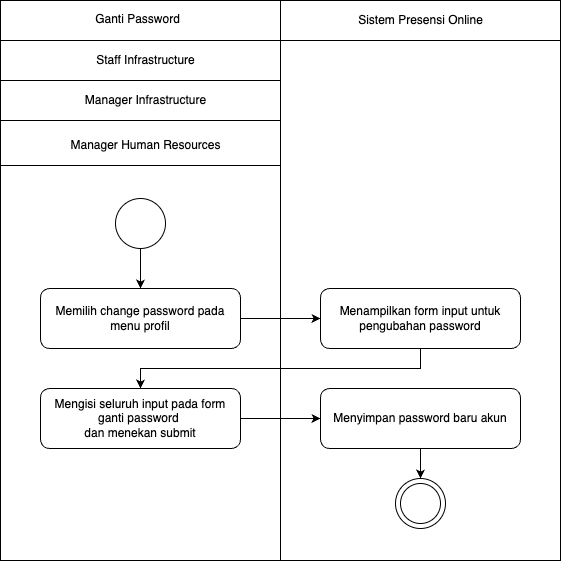

The diagram above was exported from draw.io. Its source (the exported page's mxGraphModel, read from the mxfile embedded in the PNG):
<mxGraphModel dx="1363" dy="809" grid="1" gridSize="10" guides="1" tooltips="1" connect="1" arrows="1" fold="1" page="1" pageScale="1" pageWidth="1169" pageHeight="826" background="none" math="0" shadow="0">
  <root>
    <mxCell id="0" />
    <mxCell id="1" parent="0" />
    <mxCell id="bPhmpd2ObxQ6zMpRkJ2B-48" value="" style="rounded=0;whiteSpace=wrap;html=1;movable=0;resizable=0;rotatable=0;deletable=0;editable=0;locked=1;connectable=0;" parent="1" vertex="1">
      <mxGeometry x="440" y="240" width="560" height="560" as="geometry" />
    </mxCell>
    <mxCell id="bPhmpd2ObxQ6zMpRkJ2B-90" style="edgeStyle=orthogonalEdgeStyle;rounded=0;orthogonalLoop=1;jettySize=auto;html=1;exitX=1;exitY=0.5;exitDx=0;exitDy=0;entryX=0;entryY=0.5;entryDx=0;entryDy=0;" parent="1" source="bPhmpd2ObxQ6zMpRkJ2B-42" target="bPhmpd2ObxQ6zMpRkJ2B-43" edge="1">
      <mxGeometry relative="1" as="geometry" />
    </mxCell>
    <mxCell id="bPhmpd2ObxQ6zMpRkJ2B-42" value="Memilih change password pada menu profil" style="rounded=1;whiteSpace=wrap;html=1;" parent="1" vertex="1">
      <mxGeometry x="480" y="528" width="200" height="60" as="geometry" />
    </mxCell>
    <mxCell id="bPhmpd2ObxQ6zMpRkJ2B-91" style="edgeStyle=orthogonalEdgeStyle;rounded=0;orthogonalLoop=1;jettySize=auto;html=1;exitX=0.5;exitY=1;exitDx=0;exitDy=0;entryX=0.5;entryY=0;entryDx=0;entryDy=0;" parent="1" source="bPhmpd2ObxQ6zMpRkJ2B-43" target="bPhmpd2ObxQ6zMpRkJ2B-45" edge="1">
      <mxGeometry relative="1" as="geometry" />
    </mxCell>
    <mxCell id="bPhmpd2ObxQ6zMpRkJ2B-43" value="Menampilkan form input untuk pengubahan password" style="rounded=1;whiteSpace=wrap;html=1;" parent="1" vertex="1">
      <mxGeometry x="760" y="528" width="200" height="60" as="geometry" />
    </mxCell>
    <mxCell id="bPhmpd2ObxQ6zMpRkJ2B-92" style="edgeStyle=orthogonalEdgeStyle;rounded=0;orthogonalLoop=1;jettySize=auto;html=1;exitX=1;exitY=0.5;exitDx=0;exitDy=0;entryX=0;entryY=0.5;entryDx=0;entryDy=0;" parent="1" source="bPhmpd2ObxQ6zMpRkJ2B-45" target="bPhmpd2ObxQ6zMpRkJ2B-46" edge="1">
      <mxGeometry relative="1" as="geometry" />
    </mxCell>
    <mxCell id="bPhmpd2ObxQ6zMpRkJ2B-45" value="Mengisi seluruh input pada form ganti password&amp;nbsp;&lt;div&gt;dan menekan submit&lt;/div&gt;" style="rounded=1;whiteSpace=wrap;html=1;" parent="1" vertex="1">
      <mxGeometry x="480" y="628" width="200" height="60" as="geometry" />
    </mxCell>
    <mxCell id="bPhmpd2ObxQ6zMpRkJ2B-95" style="edgeStyle=orthogonalEdgeStyle;rounded=0;orthogonalLoop=1;jettySize=auto;html=1;exitX=0.5;exitY=1;exitDx=0;exitDy=0;entryX=0.5;entryY=0;entryDx=0;entryDy=0;" parent="1" source="bPhmpd2ObxQ6zMpRkJ2B-46" target="bPhmpd2ObxQ6zMpRkJ2B-93" edge="1">
      <mxGeometry relative="1" as="geometry" />
    </mxCell>
    <mxCell id="bPhmpd2ObxQ6zMpRkJ2B-46" value="Menyimpan password baru akun" style="rounded=1;whiteSpace=wrap;html=1;" parent="1" vertex="1">
      <mxGeometry x="760" y="628" width="200" height="60" as="geometry" />
    </mxCell>
    <mxCell id="bPhmpd2ObxQ6zMpRkJ2B-80" value="Ganti Password" style="text;html=1;align=center;verticalAlign=middle;resizable=0;points=[];autosize=1;strokeColor=none;fillColor=none;" parent="1" vertex="1">
      <mxGeometry x="522" y="244" width="110" height="30" as="geometry" />
    </mxCell>
    <mxCell id="bPhmpd2ObxQ6zMpRkJ2B-81" value="Staff Infrastructure" style="text;html=1;align=center;verticalAlign=middle;resizable=0;points=[];autosize=1;strokeColor=none;fillColor=none;" parent="1" vertex="1">
      <mxGeometry x="525" y="285" width="120" height="30" as="geometry" />
    </mxCell>
    <mxCell id="bPhmpd2ObxQ6zMpRkJ2B-82" value="Sistem Presensi Online" style="text;html=1;align=center;verticalAlign=middle;resizable=0;points=[];autosize=1;strokeColor=none;fillColor=none;" parent="1" vertex="1">
      <mxGeometry x="785" y="245" width="150" height="30" as="geometry" />
    </mxCell>
    <mxCell id="bPhmpd2ObxQ6zMpRkJ2B-83" value="Manager Infrastructure" style="text;html=1;align=center;verticalAlign=middle;resizable=0;points=[];autosize=1;strokeColor=none;fillColor=none;" parent="1" vertex="1">
      <mxGeometry x="515" y="325" width="140" height="30" as="geometry" />
    </mxCell>
    <mxCell id="bPhmpd2ObxQ6zMpRkJ2B-84" value="" style="endArrow=none;html=1;rounded=0;" parent="1" edge="1">
      <mxGeometry width="50" height="50" relative="1" as="geometry">
        <mxPoint x="440" y="280" as="sourcePoint" />
        <mxPoint x="1000" y="280" as="targetPoint" />
      </mxGeometry>
    </mxCell>
    <mxCell id="bPhmpd2ObxQ6zMpRkJ2B-85" value="" style="endArrow=none;html=1;rounded=0;" parent="1" edge="1">
      <mxGeometry width="50" height="50" relative="1" as="geometry">
        <mxPoint x="440" y="320" as="sourcePoint" />
        <mxPoint x="720" y="320" as="targetPoint" />
      </mxGeometry>
    </mxCell>
    <mxCell id="bPhmpd2ObxQ6zMpRkJ2B-86" value="" style="endArrow=none;html=1;rounded=0;" parent="1" edge="1">
      <mxGeometry width="50" height="50" relative="1" as="geometry">
        <mxPoint x="440" y="360" as="sourcePoint" />
        <mxPoint x="720" y="360" as="targetPoint" />
      </mxGeometry>
    </mxCell>
    <mxCell id="bPhmpd2ObxQ6zMpRkJ2B-87" value="" style="endArrow=none;html=1;rounded=0;entryX=0.5;entryY=1;entryDx=0;entryDy=0;exitX=0.5;exitY=0;exitDx=0;exitDy=0;" parent="1" source="bPhmpd2ObxQ6zMpRkJ2B-48" target="bPhmpd2ObxQ6zMpRkJ2B-48" edge="1">
      <mxGeometry width="50" height="50" relative="1" as="geometry">
        <mxPoint x="720" y="280" as="sourcePoint" />
        <mxPoint x="720" y="681.6161369554924" as="targetPoint" />
      </mxGeometry>
    </mxCell>
    <mxCell id="bPhmpd2ObxQ6zMpRkJ2B-89" style="edgeStyle=orthogonalEdgeStyle;rounded=0;orthogonalLoop=1;jettySize=auto;html=1;exitX=0.5;exitY=1;exitDx=0;exitDy=0;entryX=0.5;entryY=0;entryDx=0;entryDy=0;" parent="1" source="bPhmpd2ObxQ6zMpRkJ2B-88" target="bPhmpd2ObxQ6zMpRkJ2B-42" edge="1">
      <mxGeometry relative="1" as="geometry" />
    </mxCell>
    <mxCell id="bPhmpd2ObxQ6zMpRkJ2B-88" value="" style="ellipse;whiteSpace=wrap;html=1;aspect=fixed;" parent="1" vertex="1">
      <mxGeometry x="555" y="438" width="50" height="50" as="geometry" />
    </mxCell>
    <mxCell id="bPhmpd2ObxQ6zMpRkJ2B-93" value="" style="ellipse;whiteSpace=wrap;html=1;aspect=fixed;" parent="1" vertex="1">
      <mxGeometry x="835" y="718" width="50" height="50" as="geometry" />
    </mxCell>
    <mxCell id="bPhmpd2ObxQ6zMpRkJ2B-94" value="" style="ellipse;whiteSpace=wrap;html=1;aspect=fixed;" parent="1" vertex="1">
      <mxGeometry x="840" y="723" width="40" height="40" as="geometry" />
    </mxCell>
    <mxCell id="9kSYonuyITuaXAMvDUtx-1" value="Manager Human Resources" style="text;html=1;align=center;verticalAlign=middle;resizable=0;points=[];autosize=1;strokeColor=none;fillColor=none;" vertex="1" parent="1">
      <mxGeometry x="500" y="370" width="170" height="30" as="geometry" />
    </mxCell>
    <mxCell id="9kSYonuyITuaXAMvDUtx-2" value="" style="endArrow=none;html=1;rounded=0;" edge="1" parent="1">
      <mxGeometry width="50" height="50" relative="1" as="geometry">
        <mxPoint x="440" y="405" as="sourcePoint" />
        <mxPoint x="720" y="405" as="targetPoint" />
      </mxGeometry>
    </mxCell>
  </root>
</mxGraphModel>